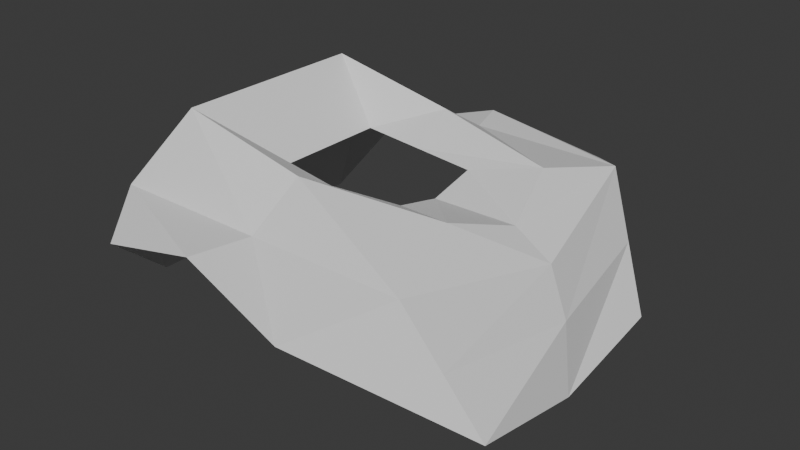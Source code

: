 # Source: Untitled.blend  (saved by Blender 4.4.30; exported with 4.5.12 LTS)
import bpy
from mathutils import Matrix  # noqa: F401  (used for matrix-valued properties, if any)

bpy.ops.wm.read_factory_settings(use_empty=True)
scene = bpy.context.scene
scene.name = 'Scene'

# ---- collections
col_collection = bpy.data.collections.new('Collection'); scene.collection.children.link(col_collection)

# ---- world
world_world = bpy.data.worlds.new('World'); scene.world = world_world
world_world.use_nodes = True; world_world.node_tree.nodes.clear()
_N = world_world.node_tree.nodes; _L = world_world.node_tree.links
n0 = _N.new('ShaderNodeOutputWorld'); n0.name = 'World Output'; n0.location = (300, 300)
n1 = _N.new('ShaderNodeBackground'); n1.name = 'Background'; n1.location = (10, 300)
n1.inputs[0].default_value = (0.05088, 0.05088, 0.05088, 1.0)
_L.new(n1.outputs[0], n0.inputs[0])
n0.is_active_output = True
world_world.color = (0.05088, 0.05088, 0.05088)
world_world.sun_shadow_jitter_overblur = 0.0

# ---- meshes
me_cube_001 = bpy.data.meshes.new('Cube.001')
me_cube_001.from_pydata([(-1.223, -0.9284, -0.06994), (-0.5041, -0.5041, 0.7539), (-1.223, 0.9284, -0.06994), (-0.5041, 0.5041, 0.7539), (1.623, -0.9284, -0.2452), (0.5041, -0.3563, 0.7539), (1.623, 0.9284, -0.2452), (0.5041, 0.3563, 0.7539), (-1.0, -0.7471, 1.161), (-1.0, 0.7471, 1.161), (1.0, 0.5205, 0.8553), (1.0, -0.5205, 0.8553), (-1.178, 1.178, 0.6944), (-1.178, -1.178, 0.6944), (1.178, 1.178, 0.6944), (1.178, -1.178, 0.6944), (0.7547, 1.709, 0.4612), (-1.014, 1.434, 0.4096), (0.7208, -1.706, 0.4584), (-1.007, -1.514, 0.4359), (1.424, 0.0, 0.5032), (1.146, 0.0, 0.6797), (0.5041, 0.0, 0.6711), (1.623, 0.0, -0.414), (0.0, -1.178, 0.6944), (0.0, -0.7603, 0.9525), (0.0, -0.4302, 0.7539), (-0.1049, -1.61, 0.6928), (0.0, 1.178, 0.6944), (0.0, 0.7603, 0.9525), (0.0, 0.4302, 0.7539), (-0.1046, 1.512, 0.6926), (1.401, 1.053, 0.2246), (1.401, -1.053, 0.2246), (1.561, 0.0, 0.1402)], [], [(13, 8, 9, 12), (28, 29, 10, 14), (20, 21, 11, 15), (24, 25, 8, 13), (1, 3, 9, 8), (30, 7, 10, 29), (22, 5, 11, 21), (26, 1, 8, 25), (2, 0, 13, 12), (6, 16, 14, 32), (34, 32, 14, 20), (0, 19, 13), (28, 31, 17, 12), (12, 17, 2), (15, 18, 4, 33), (24, 27, 18, 15), (33, 34, 20, 15), (7, 22, 21, 10), (14, 10, 21, 20), (13, 19, 27, 24), (5, 26, 25, 11), (15, 11, 25, 24), (14, 16, 31, 28), (3, 30, 29, 9), (12, 9, 29, 28), (4, 23, 34, 33), (23, 6, 32, 34)])
_uv = me_cube_001.uv_layers.new(name='UVMap')
_uv.uv.foreach_set('vector', [0.375, 0.0, 0.625, 0.0, 0.625, 0.25, 0.375, 0.25, 0.375, 0.375, 0.625, 0.375, 0.625, 0.5, 0.375, 0.5, 0.375, 0.625, 0.625, 0.625, 0.625, 0.75, 0.375, 0.75, 0.375, 0.875, 0.625, 0.875, 0.625, 1.0, 0.375, 1.0, 0.813, 0.688, 0.813, 0.562, 0.875, 0.5, 0.875, 0.75, 0.75, 0.562, 0.687, 0.562, 0.625, 0.5, 0.75, 0.5, 0.687, 0.625, 0.687, 0.688, 0.625, 0.75, 0.625, 0.625, 0.75, 0.688, 0.813, 0.688, 0.875, 0.75, 0.75, 0.75, 0.134, 0.509, 0.134, 0.741, 0.125, 0.75, 0.125, 0.5, 0.366, 0.509, 0.3005, 0.509, 0.375, 0.5, 0.3705, 0.5045, 0.3705, 0.625, 0.3705, 0.5045, 0.375, 0.5, 0.375, 0.625, 0.134, 0.741, 0.1611, 0.741, 0.125, 0.75, 0.25, 0.5, 0.2327, 0.509, 0.1648, 0.509, 0.125, 0.5, 0.125, 0.5, 0.1648, 0.509, 0.134, 0.509, 0.375, 0.75, 0.3051, 0.741, 0.366, 0.741, 0.3705, 0.7455, 0.25, 0.75, 0.2331, 0.741, 0.3051, 0.741, 0.375, 0.75, 0.3705, 0.7455, 0.3705, 0.625, 0.375, 0.625, 0.375, 0.75, 0.687, 0.562, 0.687, 0.625, 0.625, 0.625, 0.625, 0.5, 0.375, 0.5, 0.625, 0.5, 0.625, 0.625, 0.375, 0.625, 0.125, 0.75, 0.1611, 0.741, 0.2331, 0.741, 0.25, 0.75, 0.687, 0.688, 0.75, 0.688, 0.75, 0.75, 0.625, 0.75, 0.375, 0.75, 0.625, 0.75, 0.625, 0.875, 0.375, 0.875, 0.375, 0.5, 0.3005, 0.509, 0.2327, 0.509, 0.25, 0.5, 0.813, 0.562, 0.75, 0.562, 0.75, 0.5, 0.875, 0.5, 0.375, 0.25, 0.625, 0.25, 0.625, 0.375, 0.375, 0.375, 0.366, 0.741, 0.366, 0.625, 0.3705, 0.625, 0.3705, 0.7455, 0.366, 0.625, 0.366, 0.509, 0.3705, 0.5045, 0.3705, 0.625])
me_cube_001.update()

# ---- objects
ob_cube = bpy.data.objects.new('Cube', me_cube_001)

# ---- transforms, parenting, visibility, modifiers, constraints
ob_cube.location = (0.0, 0.0, 0.0)

# ---- collection membership
col_collection.objects.link(ob_cube)

# ---- scene / render settings (as saved in the file)
scene.frame_start = 1; scene.frame_end = 250; scene.frame_set(1)
scene.render.engine = 'BLENDER_EEVEE_NEXT'
bpy.context.view_layer.update()

# ---- added for rendering (the .blend has no active camera and no usable light): camera, sun
cam_auto = bpy.data.cameras.new('AutoCamera')
cam_auto.lens = 50.0
cam_auto.sensor_width = 36.0
cam_auto.clip_end = 1000.0
ob_auto_camera = bpy.data.objects.new('AutoCamera', cam_auto)
scene.collection.objects.link(ob_auto_camera)
ob_auto_camera.location = (4.56347, -5.2348, 3.86457)
ob_auto_camera.rotation_euler = (1.09748, -7.21219e-08, 0.694738)
scene.camera = ob_auto_camera
light_auto_sun = bpy.data.lights.new('AutoSun', 'SUN')
light_auto_sun.energy = 3.0
light_auto_sun.angle = 0.0523599
ob_auto_sun = bpy.data.objects.new('AutoSun', light_auto_sun)
scene.collection.objects.link(ob_auto_sun)
ob_auto_sun.rotation_euler = (0.872665, 0.174533, 0.523599)
bpy.context.view_layer.update()
